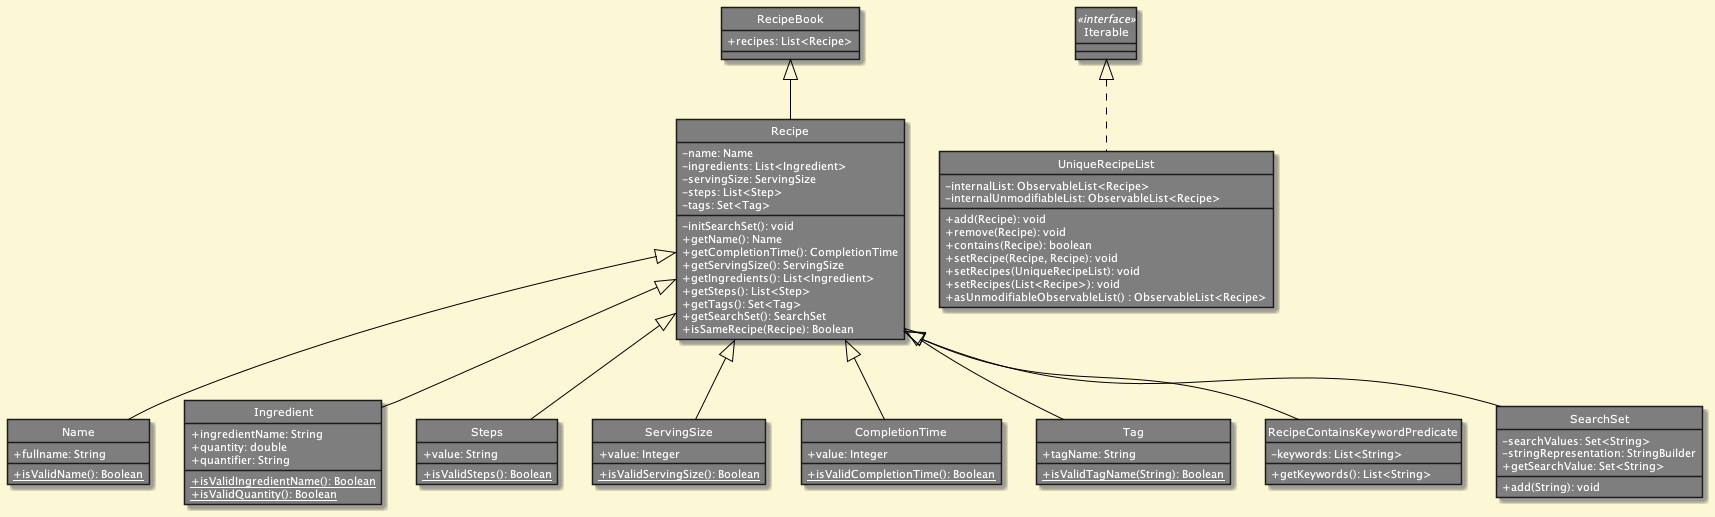

The diagram above was rendered by PlantUML. Its source (embedded in the PNG):
@startuml
!define DARKBLUE2
!include style.puml

skinparam classAttributeIconSize 0
class RecipeBook {
    + recipes: List<Recipe>
}
hide RecipeBook circle

skinparam classAttributeIconSize 0
class Recipe {
    - name: Name
    - ingredients: List<Ingredient>
    - servingSize: ServingSize
    - steps: List<Step>
    - tags: Set<Tag>
    - initSearchSet(): void
    + getName(): Name
    + getCompletionTime(): CompletionTime
    + getServingSize(): ServingSize
    + getIngredients(): List<Ingredient>
    + getSteps(): List<Step>
    + getTags(): Set<Tag>
    + getSearchSet(): SearchSet
    + isSameRecipe(Recipe): Boolean
}
hide Recipe circle

skinparam classAttributeIconSize 0
class Name {
    + fullname: String
    + {static} isValidName(): Boolean
}
hide Name circle

skinparam classAttributeIconSize 0
class Ingredient {
    + ingredientName: String
    + quantity: double
    + quantifier: String
    + {static} isValidIngredientName(): Boolean
    + {static} isValidQuantity(): Boolean
}
hide Ingredient circle

skinparam classAttributeIconSize 0
class Steps {
    + value: String
    + {static} isValidSteps(): Boolean
}
hide Steps circle

skinparam classAttributeIconSize 0
class ServingSize {
    + value: Integer
    + {static} isValidServingSize(): Boolean
}
hide ServingSize circle

skinparam classAttributeIconSize 0
class CompletionTime {
    + value: Integer
    + {static} isValidCompletionTime(): Boolean
}
hide CompletionTime circle

skinparam classAttributeIconSize 0
class UniqueRecipeList {
    - internalList: ObservableList<Recipe>
    - internalUnmodifiableList: ObservableList<Recipe>
    + add(Recipe): void
    + remove(Recipe): void
    + contains(Recipe): boolean
    + setRecipe(Recipe, Recipe): void
    + setRecipes(UniqueRecipeList): void
    + setRecipes(List<Recipe>): void
    + asUnmodifiableObservableList() : ObservableList<Recipe>
}
hide UniqueRecipeList circle

skinparam classAttributeIconSize 0
class Tag {
    + tagName: String
    + {static} isValidTagName(String): Boolean
}
hide Tag circle

skinparam classAttributeIconSize 0
class RecipeContainsKeywordPredicate {
    - keywords: List<String>
    + getKeywords(): List<String>
}
hide RecipeContainsKeywordPredicate circle

skinparam classAttributeIconSize 0
class SearchSet {
    - searchValues: Set<String>
    - stringRepresentation: StringBuilder
    + getSearchValue: Set<String>
    + add(String): void
}
hide SearchSet circle


skinparam classAttributeIconSize 0
class Iterable <<interface>>{

}
hide Iterable circle


RecipeBook<|-- Recipe
Recipe <|-- Name
Recipe <|-- Ingredient
Recipe <|-- ServingSize
Recipe <|-- Steps
Recipe <|-- CompletionTime
Recipe <|-- Tag
Recipe <|-- SearchSet
Recipe <|-- RecipeContainsKeywordPredicate
Iterable <|.. UniqueRecipeList

@enduml